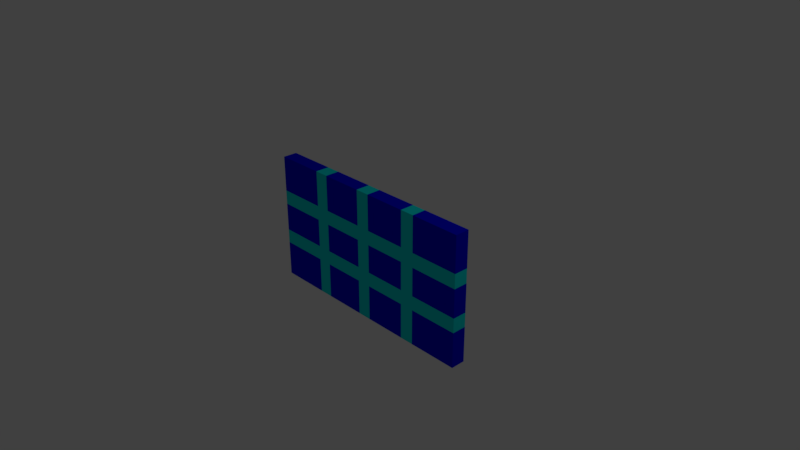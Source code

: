 # Source: Screen.blend  (saved by Blender 2.79.0; exported with 4.5.12 LTS)
import bpy
from mathutils import Matrix  # noqa: F401  (used for matrix-valued properties, if any)

bpy.ops.wm.read_factory_settings(use_empty=True)
scene = bpy.context.scene
scene.name = 'Scene'

# ---- collections
col_collection_1 = bpy.data.collections.new('Collection 1'); scene.collection.children.link(col_collection_1)

# ---- materials (node trees are filled in below, after node groups)
mat_blue = bpy.data.materials.new('Blue')
mat_blue.alpha_threshold = 0.0
mat_blue.use_transparent_shadow = False
mat_blue.diffuse_color = (0.0, 0.0003411, 0.8, 1.0)
mat_blue.roughness = 0.5
mat_cyan = bpy.data.materials.new('Cyan')
mat_cyan.alpha_threshold = 0.0
mat_cyan.use_transparent_shadow = False
mat_cyan.diffuse_color = (0.0, 0.8, 0.8, 1.0)
mat_cyan.roughness = 0.5

# ---- material node trees

# ---- world
world_world = bpy.data.worlds.new('World'); scene.world = world_world
world_world.color = (0.05088, 0.05088, 0.05088)
world_world.use_sun_shadow = False
world_world.sun_shadow_jitter_overblur = 0.0
world_world.cycles.sampling_method = 'MANUAL'

# ---- cameras
cam_camera = bpy.data.cameras.new('Camera')
cam_camera.clip_end = 100.0
cam_camera.lens = 35.0
cam_camera.sensor_width = 32.0
cam_camera.sensor_height = 18.0
cam_camera.ortho_scale = 7.314
cam_camera.dof.focus_distance = 0.0
cam_camera.dof.aperture_fstop = 128.0

# ---- lights
light_lamp = bpy.data.lights.new('Lamp', 'POINT')
light_lamp.transmission_factor = 0.0
light_lamp.cutoff_distance = 30.0
light_lamp.energy = 100.0
light_lamp.shadow_buffer_clip_start = 1.001
light_lamp.shadow_soft_size = 0.1
light_lamp.shadow_maximum_resolution = 0.006
light_lamp.use_absolute_resolution = True

# ---- meshes
me_cube = bpy.data.meshes.new('Cube')
me_cube.from_pydata([(1.6, 0.1, -0.9), (1.6, -0.1, -0.9), (-1.6, -0.1, -0.9), (-1.6, 0.1, -0.9), (1.6, 0.1, 0.9), (1.6, -0.1, 0.9), (-1.6, -0.1, 0.9), (-1.6, 0.1, 0.9), (0.9, 0.1, -0.9), (0.1, 0.1, -0.9), (-0.7, 0.1, -0.9), (0.9, -0.1, -0.9), (0.1, -0.1, -0.9), (-0.7, -0.1, -0.9), (0.9, 0.1, 0.9), (0.1, 0.1, 0.9), (-0.7, 0.1, 0.9), (0.9, -0.1, 0.9), (0.1, -0.1, 0.9), (-0.7, -0.1, 0.9), (-0.9, 0.1, -0.9), (-0.9, -0.1, -0.9), (-0.9, 0.1, 0.9), (-0.9, -0.1, 0.9), (-0.1, 0.1, -0.9), (-0.1, -0.1, -0.9), (-0.1, 0.1, 0.9), (-0.1, -0.1, 0.9), (0.7, 0.1, -0.9), (0.7, -0.1, -0.9), (0.7, 0.1, 0.9), (0.7, -0.1, 0.9), (1.6, 0.1, -0.2), (1.6, 0.1, 0.4), (1.6, -0.1, -0.2), (1.6, -0.1, 0.4), (-1.6, -0.1, -0.2), (-1.6, -0.1, 0.4), (-1.6, 0.1, -0.2), (-1.6, 0.1, 0.4), (0.9, 0.1, -0.2), (0.9, 0.1, 0.4), (0.1, 0.1, -0.2), (0.1, 0.1, 0.4), (-0.7, 0.1, -0.2), (-0.7, 0.1, 0.4), (0.9, -0.1, 0.4), (0.9, -0.1, -0.2), (0.1, -0.1, 0.4), (0.1, -0.1, -0.2), (-0.7, -0.1, 0.4), (-0.7, -0.1, -0.2), (-0.9, 0.1, -0.2), (-0.9, 0.1, 0.4), (-0.9, -0.1, 0.4), (-0.9, -0.1, -0.2), (-0.1, -0.1, 0.4), (-0.1, -0.1, -0.2), (-0.1, 0.1, -0.2), (-0.1, 0.1, 0.4), (0.7, -0.1, 0.4), (0.7, -0.1, -0.2), (0.7, 0.1, -0.2), (0.7, 0.1, 0.4), (1.6, 0.1, 0.2), (1.6, -0.1, 0.2), (-1.6, -0.1, 0.2), (-1.6, 0.1, 0.2), (0.9, 0.1, 0.2), (0.1, 0.1, 0.2), (-0.7, 0.1, 0.2), (0.9, -0.1, 0.2), (0.1, -0.1, 0.2), (-0.7, -0.1, 0.2), (-0.9, 0.1, 0.2), (-0.9, -0.1, 0.2), (-0.1, -0.1, 0.2), (-0.1, 0.1, 0.2), (0.7, -0.1, 0.2), (0.7, 0.1, 0.2), (0.9, -0.1, -0.4), (0.1, -0.1, -0.4), (-0.7, -0.1, -0.4), (-0.9, -0.1, -0.4), (-0.1, -0.1, -0.4), (0.7, -0.1, -0.4), (1.6, 0.1, -0.4), (1.6, -0.1, -0.4), (-1.6, -0.1, -0.4), (-1.6, 0.1, -0.4), (0.9, 0.1, -0.4), (0.1, 0.1, -0.4), (-0.7, 0.1, -0.4), (-0.9, 0.1, -0.4), (-0.1, 0.1, -0.4), (0.7, 0.1, -0.4)], [], [(20, 21, 2, 3), (22, 7, 6, 23), (33, 4, 5, 35), (54, 23, 6, 37), (37, 6, 7, 39), (93, 20, 3, 89), (86, 0, 8, 90), (95, 28, 9, 91), (94, 24, 10, 92), (35, 5, 17, 46), (60, 31, 18, 48), (56, 27, 19, 50), (4, 14, 17, 5), (30, 15, 18, 31), (26, 16, 19, 27), (0, 1, 11, 8), (28, 29, 12, 9), (24, 25, 13, 10), (92, 10, 20, 93), (50, 19, 23, 54), (16, 22, 23, 19), (10, 13, 21, 20), (9, 12, 25, 24), (15, 26, 27, 18), (48, 18, 27, 56), (91, 9, 24, 94), (8, 11, 29, 28), (14, 30, 31, 17), (46, 17, 31, 60), (90, 8, 28, 95), (14, 41, 63, 30), (68, 40, 62, 79), (80, 47, 61, 85), (71, 46, 60, 78), (15, 43, 59, 26), (69, 42, 58, 77), (81, 49, 57, 84), (72, 48, 56, 76), (82, 51, 55, 83), (73, 50, 54, 75), (16, 45, 53, 22), (70, 44, 52, 74), (84, 57, 51, 82), (76, 56, 50, 73), (85, 61, 49, 81), (78, 60, 48, 72), (87, 34, 47, 80), (65, 35, 46, 71), (26, 59, 45, 16), (77, 58, 44, 70), (30, 63, 43, 15), (79, 62, 42, 69), (4, 33, 41, 14), (64, 32, 40, 68), (22, 53, 39, 7), (74, 52, 38, 67), (88, 36, 38, 89), (66, 37, 39, 67), (83, 55, 36, 88), (75, 54, 37, 66), (86, 32, 34, 87), (64, 33, 35, 65), (32, 64, 65, 34), (55, 75, 66, 36), (36, 66, 67, 38), (53, 74, 67, 39), (33, 64, 68, 41), (63, 79, 69, 43), (59, 77, 70, 45), (34, 65, 71, 47), (61, 78, 72, 49), (57, 76, 73, 51), (45, 70, 74, 53), (51, 73, 75, 55), (49, 72, 76, 57), (43, 69, 77, 59), (47, 71, 78, 61), (41, 68, 79, 63), (0, 86, 87, 1), (21, 83, 88, 2), (2, 88, 89, 3), (1, 87, 80, 11), (29, 85, 81, 12), (25, 84, 82, 13), (13, 82, 83, 21), (12, 81, 84, 25), (11, 80, 85, 29), (40, 90, 95, 62), (42, 91, 94, 58), (44, 92, 93, 52), (58, 94, 92, 44), (62, 95, 91, 42), (32, 86, 90, 40), (52, 93, 89, 38)])
me_cube.polygons.foreach_set('material_index', [0, 0, 0, 0, 0, 0, 0, 0, 0, 0, 0, 0, 0, 0, 0, 0, 0, 0, 1, 1, 1, 1, 1, 1, 1, 1, 1, 1, 1, 1, 1, 1, 1, 1, 1, 1, 1, 1, 1, 1, 1, 1, 1, 1, 1, 1, 1, 1, 0, 0, 0, 0, 0, 0, 0, 0, 1, 1, 1, 1, 1, 1, 0, 0, 0, 1, 1, 1, 1, 0, 0, 0, 1, 1, 1, 1, 1, 1, 0, 0, 0, 0, 0, 0, 1, 1, 1, 1, 1, 1, 1, 1, 1, 1])
_uv = me_cube.uv_layers.new(name='UVMap')
_uv.uv.foreach_set('vector', [0.3236, 0.5588, 0.3236, 0.5882, 0.2647, 0.5882, 0.2647, 0.5588, 0.3236, 0.2941, 0.2647, 0.2941, 0.2647, 0.2647, 0.3236, 0.2647, 0.8235, 0.2941, 0.7353, 0.2941, 0.7353, 0.2647, 0.8235, 0.2647, 0.3236, 0.1765, 0.3236, 0.2647, 0.2647, 0.2647, 0.2647, 0.1765, 0.1765, 0.2647, 0.2647, 0.2647, 0.2647, 0.2941, 0.1765, 0.2941, 0.3236, 0.5147, 0.3236, 0.5588, 0.2647, 0.5588, 0.2647, 0.5147, 0.7353, 0.5147, 0.7353, 0.5588, 0.6176, 0.5588, 0.6176, 0.5147, 0.5588, 0.5147, 0.5588, 0.5588, 0.5, 0.5588, 0.5, 0.5147, 0.4412, 0.5147, 0.4412, 0.5588, 0.3824, 0.5588, 0.3824, 0.5147, 0.7353, 0.1765, 0.7353, 0.2647, 0.6176, 0.2647, 0.6176, 0.1765, 0.5588, 0.1765, 0.5588, 0.2647, 0.5, 0.2647, 0.5, 0.1765, 0.4412, 0.1765, 0.4412, 0.2647, 0.3824, 0.2647, 0.3824, 0.1765, 0.7353, 0.2941, 0.6176, 0.2941, 0.6176, 0.2647, 0.7353, 0.2647, 0.5588, 0.2941, 0.5, 0.2941, 0.5, 0.2647, 0.5588, 0.2647, 0.4412, 0.2941, 0.3824, 0.2941, 0.3824, 0.2647, 0.4412, 0.2647, 0.7353, 0.5588, 0.7353, 0.5882, 0.6176, 0.5882, 0.6176, 0.5588, 0.5588, 0.5588, 0.5588, 0.5882, 0.5, 0.5882, 0.5, 0.5588, 0.4412, 0.5588, 0.4412, 0.5882, 0.3824, 0.5882, 0.3824, 0.5588, 0.3824, 0.5147, 0.3824, 0.5588, 0.3236, 0.5588, 0.3236, 0.5147, 0.3824, 0.1765, 0.3824, 0.2647, 0.3236, 0.2647, 0.3236, 0.1765, 0.3824, 0.2941, 0.3236, 0.2941, 0.3236, 0.2647, 0.3824, 0.2647, 0.3824, 0.5588, 0.3824, 0.5882, 0.3236, 0.5882, 0.3236, 0.5588, 0.5, 0.5588, 0.5, 0.5882, 0.4412, 0.5882, 0.4412, 0.5588, 0.5, 0.2941, 0.4412, 0.2941, 0.4412, 0.2647, 0.5, 0.2647, 0.5, 0.1765, 0.5, 0.2647, 0.4412, 0.2647, 0.4412, 0.1765, 0.5, 0.5147, 0.5, 0.5588, 0.4412, 0.5588, 0.4412, 0.5147, 0.6176, 0.5588, 0.6176, 0.5882, 0.5588, 0.5882, 0.5588, 0.5588, 0.6176, 0.2941, 0.5588, 0.2941, 0.5588, 0.2647, 0.6176, 0.2647, 0.6176, 0.1765, 0.6176, 0.2647, 0.5588, 0.2647, 0.5588, 0.1765, 0.6176, 0.5147, 0.6176, 0.5588, 0.5588, 0.5588, 0.5588, 0.5147, 0.6176, 0.2941, 0.6176, 0.3824, 0.5588, 0.3824, 0.5588, 0.2941, 0.6176, 0.4265, 0.6176, 0.4706, 0.5588, 0.4706, 0.5588, 0.4265, 0.6176, 0.04419, 0.6176, 0.0883, 0.5588, 0.0883, 0.5588, 0.04419, 0.6176, 0.1324, 0.6176, 0.1765, 0.5588, 0.1765, 0.5588, 0.1324, 0.5, 0.2941, 0.5, 0.3824, 0.4412, 0.3824, 0.4412, 0.2941, 0.5, 0.4265, 0.5, 0.4706, 0.4412, 0.4706, 0.4412, 0.4265, 0.5, 0.04419, 0.5, 0.0883, 0.4412, 0.0883, 0.4412, 0.04419, 0.5, 0.1324, 0.5, 0.1765, 0.4412, 0.1765, 0.4412, 0.1324, 0.3824, 0.04419, 0.3824, 0.0883, 0.3236, 0.0883, 0.3236, 0.04419, 0.3824, 0.1324, 0.3824, 0.1765, 0.3236, 0.1765, 0.3236, 0.1324, 0.3824, 0.2941, 0.3824, 0.3824, 0.3236, 0.3824, 0.3236, 0.2941, 0.3824, 0.4265, 0.3824, 0.4706, 0.3236, 0.4706, 0.3236, 0.4265, 0.4412, 0.04419, 0.4412, 0.0883, 0.3824, 0.0883, 0.3824, 0.04419, 0.4412, 0.1324, 0.4412, 0.1765, 0.3824, 0.1765, 0.3824, 0.1324, 0.5588, 0.04419, 0.5588, 0.0883, 0.5, 0.0883, 0.5, 0.04419, 0.5588, 0.1324, 0.5588, 0.1765, 0.5, 0.1765, 0.5, 0.1324, 0.7353, 0.04419, 0.7353, 0.0883, 0.6176, 0.0883, 0.6176, 0.04419, 0.7353, 0.1324, 0.7353, 0.1765, 0.6176, 0.1765, 0.6176, 0.1324, 0.4412, 0.2941, 0.4412, 0.3824, 0.3824, 0.3824, 0.3824, 0.2941, 0.4412, 0.4265, 0.4412, 0.4706, 0.3824, 0.4706, 0.3824, 0.4265, 0.5588, 0.2941, 0.5588, 0.3824, 0.5, 0.3824, 0.5, 0.2941, 0.5588, 0.4265, 0.5588, 0.4706, 0.5, 0.4706, 0.5, 0.4265, 0.7353, 0.2941, 0.7353, 0.3824, 0.6176, 0.3824, 0.6176, 0.2941, 0.7353, 0.4265, 0.7353, 0.4706, 0.6176, 0.4706, 0.6176, 0.4265, 0.3236, 0.2941, 0.3236, 0.3824, 0.2647, 0.3824, 0.2647, 0.2941, 0.3236, 0.4265, 0.3236, 0.4706, 0.2647, 0.4706, 0.2647, 0.4265, 0.04419, 0.2647, 0.0883, 0.2647, 0.0883, 0.2941, 0.04419, 0.2941, 0.1324, 0.2647, 0.1765, 0.2647, 0.1765, 0.2941, 0.1324, 0.2941, 0.3236, 0.04419, 0.3236, 0.0883, 0.2647, 0.0883, 0.2647, 0.04419, 0.3236, 0.1324, 0.3236, 0.1765, 0.2647, 0.1765, 0.2647, 0.1324, 0.9558, 0.2941, 0.9117, 0.2941, 0.9117, 0.2647, 0.9558, 0.2647, 0.8676, 0.2941, 0.8235, 0.2941, 0.8235, 0.2647, 0.8676, 0.2647, 0.9117, 0.2941, 0.8676, 0.2941, 0.8676, 0.2647, 0.9117, 0.2647, 0.3236, 0.0883, 0.3236, 0.1324, 0.2647, 0.1324, 0.2647, 0.0883, 0.0883, 0.2647, 0.1324, 0.2647, 0.1324, 0.2941, 0.0883, 0.2941, 0.3236, 0.3824, 0.3236, 0.4265, 0.2647, 0.4265, 0.2647, 0.3824, 0.7353, 0.3824, 0.7353, 0.4265, 0.6176, 0.4265, 0.6176, 0.3824, 0.5588, 0.3824, 0.5588, 0.4265, 0.5, 0.4265, 0.5, 0.3824, 0.4412, 0.3824, 0.4412, 0.4265, 0.3824, 0.4265, 0.3824, 0.3824, 0.7353, 0.0883, 0.7353, 0.1324, 0.6176, 0.1324, 0.6176, 0.0883, 0.5588, 0.0883, 0.5588, 0.1324, 0.5, 0.1324, 0.5, 0.0883, 0.4412, 0.0883, 0.4412, 0.1324, 0.3824, 0.1324, 0.3824, 0.0883, 0.3824, 0.3824, 0.3824, 0.4265, 0.3236, 0.4265, 0.3236, 0.3824, 0.3824, 0.0883, 0.3824, 0.1324, 0.3236, 0.1324, 0.3236, 0.0883, 0.5, 0.0883, 0.5, 0.1324, 0.4412, 0.1324, 0.4412, 0.0883, 0.5, 0.3824, 0.5, 0.4265, 0.4412, 0.4265, 0.4412, 0.3824, 0.6176, 0.0883, 0.6176, 0.1324, 0.5588, 0.1324, 0.5588, 0.0883, 0.6176, 0.3824, 0.6176, 0.4265, 0.5588, 0.4265, 0.5588, 0.3824, 0.9999, 0.2941, 0.9558, 0.2941, 0.9558, 0.2647, 0.9999, 0.2647, 0.3236, 7.705e-05, 0.3236, 0.04419, 0.2647, 0.04419, 0.2647, 7.711e-05, 7.668e-05, 0.2647, 0.04419, 0.2647, 0.04419, 0.2941, 7.682e-05, 0.2942, 0.7353, 7.668e-05, 0.7353, 0.04419, 0.6176, 0.04419, 0.6176, 7.679e-05, 0.5588, 7.684e-05, 0.5588, 0.04419, 0.5, 0.04419, 0.5, 7.69e-05, 0.4412, 7.695e-05, 0.4412, 0.04419, 0.3824, 0.04419, 0.3824, 7.7e-05, 0.3824, 7.7e-05, 0.3824, 0.04419, 0.3236, 0.04419, 0.3236, 7.705e-05, 0.5, 7.69e-05, 0.5, 0.04419, 0.4412, 0.04419, 0.4412, 7.695e-05, 0.6176, 7.679e-05, 0.6176, 0.04419, 0.5588, 0.04419, 0.5588, 7.684e-05, 0.6176, 0.4706, 0.6176, 0.5147, 0.5588, 0.5147, 0.5588, 0.4706, 0.5, 0.4706, 0.5, 0.5147, 0.4412, 0.5147, 0.4412, 0.4706, 0.3824, 0.4706, 0.3824, 0.5147, 0.3236, 0.5147, 0.3236, 0.4706, 0.4412, 0.4706, 0.4412, 0.5147, 0.3824, 0.5147, 0.3824, 0.4706, 0.5588, 0.4706, 0.5588, 0.5147, 0.5, 0.5147, 0.5, 0.4706, 0.7353, 0.4706, 0.7353, 0.5147, 0.6176, 0.5147, 0.6176, 0.4706, 0.3236, 0.4706, 0.3236, 0.5147, 0.2647, 0.5147, 0.2647, 0.4706])
me_cube.materials.append(mat_blue)
me_cube.materials.append(mat_cyan)
me_cube.use_remesh_preserve_volume = False
me_cube.use_remesh_preserve_attributes = False
me_cube.use_mirror_vertex_groups = False
me_cube.update()

# ---- objects
ob_screen = bpy.data.objects.new('Screen', me_cube)
ob_lamp = bpy.data.objects.new('Lamp', light_lamp)
ob_camera = bpy.data.objects.new('Camera', cam_camera)

# ---- transforms, parenting, visibility, modifiers, constraints
ob_screen.location = (0.0, 0.0, 0.0)
ob_screen.lock_rotations_4d = False
ob_screen.empty_display_type = 'ARROWS'
ob_screen.lineart.crease_threshold = 0.0
ob_lamp.location = (4.076, 1.005, 5.904)
ob_lamp.rotation_euler = (0.6503, 0.05522, 1.866)
ob_lamp.lock_rotations_4d = False
ob_lamp.empty_display_type = 'ARROWS'
ob_lamp.color = (0.0, 0.0, 0.0, 0.0)
ob_lamp.lineart.crease_threshold = 0.0
ob_camera.location = (7.481, -6.508, 5.344)
ob_camera.rotation_euler = (1.109, 0.0, 0.8149)
ob_camera.lock_rotations_4d = False
ob_camera.empty_display_type = 'ARROWS'
ob_camera.color = (0.0, 0.0, 0.0, 0.0)
ob_camera.display_type = 'WIRE'
ob_camera.lineart.crease_threshold = 0.0

# ---- collection membership
col_collection_1.objects.link(ob_screen)
col_collection_1.objects.link(ob_lamp)
col_collection_1.objects.link(ob_camera)

# ---- scene / render settings (as saved in the file)
scene.camera = ob_camera
scene.frame_start = 1; scene.frame_end = 250; scene.frame_set(1)
scene.render.engine = 'BLENDER_EEVEE_NEXT'
scene.render.resolution_percentage = 50
scene.render.dither_intensity = 0.0
scene.cycles.use_denoising = False
scene.cycles.samples = 128
scene.cycles.sampling_pattern = 'TABULATED_SOBOL'
scene.cycles.use_adaptive_sampling = False
scene.cycles.use_light_tree = False
scene.cycles.blur_glossy = 0.0
scene.cycles.sample_clamp_indirect = 0.0
scene.view_settings.view_transform = 'Standard'
bpy.context.view_layer.update()
